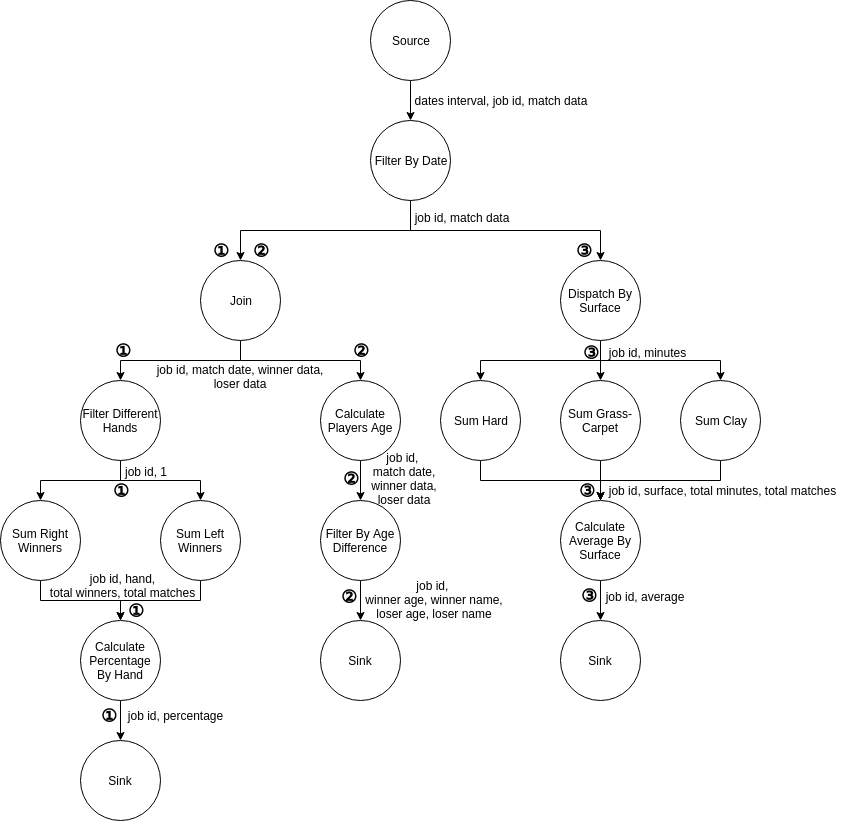

The diagram above was exported from draw.io. Its source (the exported page's mxGraphModel, read from the mxfile embedded in the PNG):
<mxGraphModel dx="868" dy="1663" grid="1" gridSize="10" guides="1" tooltips="1" connect="1" arrows="1" fold="1" page="1" pageScale="1" pageWidth="827" pageHeight="1169" math="0" shadow="0">
  <root>
    <mxCell id="0" />
    <mxCell id="1" parent="0" />
    <mxCell id="R2CsqNMEfncrX2ixW1B6-59" style="edgeStyle=orthogonalEdgeStyle;rounded=0;orthogonalLoop=1;jettySize=auto;html=1;exitX=0.5;exitY=1;exitDx=0;exitDy=0;entryX=0.5;entryY=0;entryDx=0;entryDy=0;" parent="1" source="R2CsqNMEfncrX2ixW1B6-3" target="R2CsqNMEfncrX2ixW1B6-58" edge="1">
      <mxGeometry relative="1" as="geometry" />
    </mxCell>
    <mxCell id="R2CsqNMEfncrX2ixW1B6-3" value="Source" style="ellipse;whiteSpace=wrap;html=1;aspect=fixed;" parent="1" vertex="1">
      <mxGeometry x="570" y="-100" width="80" height="80" as="geometry" />
    </mxCell>
    <mxCell id="R2CsqNMEfncrX2ixW1B6-4" style="edgeStyle=orthogonalEdgeStyle;rounded=0;orthogonalLoop=1;jettySize=auto;html=1;exitX=0.5;exitY=1;exitDx=0;exitDy=0;entryX=0.5;entryY=0;entryDx=0;entryDy=0;" parent="1" source="R2CsqNMEfncrX2ixW1B6-6" target="R2CsqNMEfncrX2ixW1B6-27" edge="1">
      <mxGeometry relative="1" as="geometry" />
    </mxCell>
    <mxCell id="R2CsqNMEfncrX2ixW1B6-5" style="edgeStyle=orthogonalEdgeStyle;rounded=0;orthogonalLoop=1;jettySize=auto;html=1;exitX=0.5;exitY=1;exitDx=0;exitDy=0;" parent="1" source="R2CsqNMEfncrX2ixW1B6-6" target="R2CsqNMEfncrX2ixW1B6-21" edge="1">
      <mxGeometry relative="1" as="geometry" />
    </mxCell>
    <mxCell id="R2CsqNMEfncrX2ixW1B6-6" value="Join" style="ellipse;whiteSpace=wrap;html=1;aspect=fixed;" parent="1" vertex="1">
      <mxGeometry x="400" y="160" width="80" height="80" as="geometry" />
    </mxCell>
    <mxCell id="R2CsqNMEfncrX2ixW1B6-7" style="edgeStyle=orthogonalEdgeStyle;rounded=0;orthogonalLoop=1;jettySize=auto;html=1;exitX=0.5;exitY=1;exitDx=0;exitDy=0;" parent="1" source="R2CsqNMEfncrX2ixW1B6-10" target="R2CsqNMEfncrX2ixW1B6-14" edge="1">
      <mxGeometry relative="1" as="geometry" />
    </mxCell>
    <mxCell id="R2CsqNMEfncrX2ixW1B6-8" style="edgeStyle=orthogonalEdgeStyle;rounded=0;orthogonalLoop=1;jettySize=auto;html=1;exitX=0.5;exitY=1;exitDx=0;exitDy=0;" parent="1" source="R2CsqNMEfncrX2ixW1B6-10" target="R2CsqNMEfncrX2ixW1B6-12" edge="1">
      <mxGeometry relative="1" as="geometry" />
    </mxCell>
    <mxCell id="R2CsqNMEfncrX2ixW1B6-9" style="edgeStyle=orthogonalEdgeStyle;rounded=0;orthogonalLoop=1;jettySize=auto;html=1;exitX=0.5;exitY=1;exitDx=0;exitDy=0;" parent="1" source="R2CsqNMEfncrX2ixW1B6-10" target="R2CsqNMEfncrX2ixW1B6-16" edge="1">
      <mxGeometry relative="1" as="geometry" />
    </mxCell>
    <mxCell id="R2CsqNMEfncrX2ixW1B6-10" value="Dispatch By Surface" style="ellipse;whiteSpace=wrap;html=1;aspect=fixed;" parent="1" vertex="1">
      <mxGeometry x="760" y="160" width="80" height="80" as="geometry" />
    </mxCell>
    <mxCell id="R2CsqNMEfncrX2ixW1B6-11" style="edgeStyle=orthogonalEdgeStyle;rounded=0;orthogonalLoop=1;jettySize=auto;html=1;exitX=0.5;exitY=1;exitDx=0;exitDy=0;" parent="1" source="R2CsqNMEfncrX2ixW1B6-12" target="R2CsqNMEfncrX2ixW1B6-18" edge="1">
      <mxGeometry relative="1" as="geometry">
        <Array as="points">
          <mxPoint x="680" y="380" />
          <mxPoint x="800" y="380" />
        </Array>
      </mxGeometry>
    </mxCell>
    <mxCell id="R2CsqNMEfncrX2ixW1B6-12" value="Sum Hard" style="ellipse;whiteSpace=wrap;html=1;aspect=fixed;" parent="1" vertex="1">
      <mxGeometry x="640" y="280" width="80" height="80" as="geometry" />
    </mxCell>
    <mxCell id="R2CsqNMEfncrX2ixW1B6-13" style="edgeStyle=orthogonalEdgeStyle;rounded=0;orthogonalLoop=1;jettySize=auto;html=1;exitX=0.5;exitY=1;exitDx=0;exitDy=0;" parent="1" source="R2CsqNMEfncrX2ixW1B6-14" target="R2CsqNMEfncrX2ixW1B6-18" edge="1">
      <mxGeometry relative="1" as="geometry" />
    </mxCell>
    <mxCell id="R2CsqNMEfncrX2ixW1B6-14" value="Sum Grass-Carpet" style="ellipse;whiteSpace=wrap;html=1;aspect=fixed;" parent="1" vertex="1">
      <mxGeometry x="760" y="280" width="80" height="80" as="geometry" />
    </mxCell>
    <mxCell id="R2CsqNMEfncrX2ixW1B6-15" style="edgeStyle=orthogonalEdgeStyle;rounded=0;orthogonalLoop=1;jettySize=auto;html=1;exitX=0.5;exitY=1;exitDx=0;exitDy=0;" parent="1" source="R2CsqNMEfncrX2ixW1B6-16" target="R2CsqNMEfncrX2ixW1B6-18" edge="1">
      <mxGeometry relative="1" as="geometry">
        <Array as="points">
          <mxPoint x="920" y="380" />
          <mxPoint x="800" y="380" />
        </Array>
      </mxGeometry>
    </mxCell>
    <mxCell id="R2CsqNMEfncrX2ixW1B6-16" value="Sum Clay" style="ellipse;whiteSpace=wrap;html=1;aspect=fixed;" parent="1" vertex="1">
      <mxGeometry x="880" y="280" width="80" height="80" as="geometry" />
    </mxCell>
    <mxCell id="R2CsqNMEfncrX2ixW1B6-17" value="" style="edgeStyle=orthogonalEdgeStyle;rounded=0;orthogonalLoop=1;jettySize=auto;html=1;" parent="1" source="R2CsqNMEfncrX2ixW1B6-18" target="R2CsqNMEfncrX2ixW1B6-19" edge="1">
      <mxGeometry relative="1" as="geometry" />
    </mxCell>
    <mxCell id="R2CsqNMEfncrX2ixW1B6-18" value="Calculate Average By Surface" style="ellipse;whiteSpace=wrap;html=1;aspect=fixed;" parent="1" vertex="1">
      <mxGeometry x="760" y="400" width="80" height="80" as="geometry" />
    </mxCell>
    <mxCell id="R2CsqNMEfncrX2ixW1B6-19" value="Sink" style="ellipse;whiteSpace=wrap;html=1;aspect=fixed;" parent="1" vertex="1">
      <mxGeometry x="760" y="520" width="80" height="80" as="geometry" />
    </mxCell>
    <mxCell id="R2CsqNMEfncrX2ixW1B6-20" value="" style="edgeStyle=orthogonalEdgeStyle;rounded=0;orthogonalLoop=1;jettySize=auto;html=1;" parent="1" source="R2CsqNMEfncrX2ixW1B6-21" target="R2CsqNMEfncrX2ixW1B6-23" edge="1">
      <mxGeometry relative="1" as="geometry" />
    </mxCell>
    <mxCell id="R2CsqNMEfncrX2ixW1B6-21" value="Calculate Players Age" style="ellipse;whiteSpace=wrap;html=1;aspect=fixed;" parent="1" vertex="1">
      <mxGeometry x="520" y="280" width="80" height="80" as="geometry" />
    </mxCell>
    <mxCell id="R2CsqNMEfncrX2ixW1B6-22" value="" style="edgeStyle=orthogonalEdgeStyle;rounded=0;orthogonalLoop=1;jettySize=auto;html=1;" parent="1" source="R2CsqNMEfncrX2ixW1B6-23" target="R2CsqNMEfncrX2ixW1B6-24" edge="1">
      <mxGeometry relative="1" as="geometry" />
    </mxCell>
    <mxCell id="R2CsqNMEfncrX2ixW1B6-23" value="Filter By Age Difference" style="ellipse;whiteSpace=wrap;html=1;aspect=fixed;" parent="1" vertex="1">
      <mxGeometry x="520" y="400" width="80" height="80" as="geometry" />
    </mxCell>
    <mxCell id="R2CsqNMEfncrX2ixW1B6-24" value="Sink" style="ellipse;whiteSpace=wrap;html=1;aspect=fixed;" parent="1" vertex="1">
      <mxGeometry x="520" y="520" width="80" height="80" as="geometry" />
    </mxCell>
    <mxCell id="R2CsqNMEfncrX2ixW1B6-25" style="edgeStyle=orthogonalEdgeStyle;rounded=0;orthogonalLoop=1;jettySize=auto;html=1;exitX=0.5;exitY=1;exitDx=0;exitDy=0;" parent="1" source="R2CsqNMEfncrX2ixW1B6-27" target="R2CsqNMEfncrX2ixW1B6-29" edge="1">
      <mxGeometry relative="1" as="geometry" />
    </mxCell>
    <mxCell id="R2CsqNMEfncrX2ixW1B6-26" style="edgeStyle=orthogonalEdgeStyle;rounded=0;orthogonalLoop=1;jettySize=auto;html=1;exitX=0.5;exitY=1;exitDx=0;exitDy=0;" parent="1" source="R2CsqNMEfncrX2ixW1B6-27" target="R2CsqNMEfncrX2ixW1B6-31" edge="1">
      <mxGeometry relative="1" as="geometry" />
    </mxCell>
    <mxCell id="R2CsqNMEfncrX2ixW1B6-27" value="Filter Different Hands" style="ellipse;whiteSpace=wrap;html=1;aspect=fixed;" parent="1" vertex="1">
      <mxGeometry x="280" y="280" width="80" height="80" as="geometry" />
    </mxCell>
    <mxCell id="R2CsqNMEfncrX2ixW1B6-28" style="edgeStyle=orthogonalEdgeStyle;rounded=0;orthogonalLoop=1;jettySize=auto;html=1;exitX=0.5;exitY=1;exitDx=0;exitDy=0;" parent="1" source="R2CsqNMEfncrX2ixW1B6-29" target="R2CsqNMEfncrX2ixW1B6-33" edge="1">
      <mxGeometry relative="1" as="geometry" />
    </mxCell>
    <mxCell id="R2CsqNMEfncrX2ixW1B6-29" value="Sum Right Winners" style="ellipse;whiteSpace=wrap;html=1;aspect=fixed;" parent="1" vertex="1">
      <mxGeometry x="200" y="400" width="80" height="80" as="geometry" />
    </mxCell>
    <mxCell id="R2CsqNMEfncrX2ixW1B6-30" style="edgeStyle=orthogonalEdgeStyle;rounded=0;orthogonalLoop=1;jettySize=auto;html=1;exitX=0.5;exitY=1;exitDx=0;exitDy=0;" parent="1" source="R2CsqNMEfncrX2ixW1B6-31" target="R2CsqNMEfncrX2ixW1B6-33" edge="1">
      <mxGeometry relative="1" as="geometry" />
    </mxCell>
    <mxCell id="R2CsqNMEfncrX2ixW1B6-31" value="Sum Left Winners" style="ellipse;whiteSpace=wrap;html=1;aspect=fixed;" parent="1" vertex="1">
      <mxGeometry x="360" y="400" width="80" height="80" as="geometry" />
    </mxCell>
    <mxCell id="R2CsqNMEfncrX2ixW1B6-32" value="" style="edgeStyle=orthogonalEdgeStyle;rounded=0;orthogonalLoop=1;jettySize=auto;html=1;" parent="1" source="R2CsqNMEfncrX2ixW1B6-33" target="R2CsqNMEfncrX2ixW1B6-34" edge="1">
      <mxGeometry relative="1" as="geometry" />
    </mxCell>
    <mxCell id="R2CsqNMEfncrX2ixW1B6-33" value="Calculate Percentage By Hand" style="ellipse;whiteSpace=wrap;html=1;aspect=fixed;" parent="1" vertex="1">
      <mxGeometry x="280" y="520" width="80" height="80" as="geometry" />
    </mxCell>
    <mxCell id="R2CsqNMEfncrX2ixW1B6-34" value="Sink" style="ellipse;whiteSpace=wrap;html=1;aspect=fixed;" parent="1" vertex="1">
      <mxGeometry x="280" y="640" width="80" height="80" as="geometry" />
    </mxCell>
    <mxCell id="R2CsqNMEfncrX2ixW1B6-35" value="job id, minutes" style="text;html=1;strokeColor=none;fillColor=none;align=center;verticalAlign=middle;whiteSpace=wrap;rounded=0;" parent="1" vertex="1">
      <mxGeometry x="803" y="242" width="87" height="20" as="geometry" />
    </mxCell>
    <mxCell id="R2CsqNMEfncrX2ixW1B6-36" value="job id, surface, total minutes, total matches" style="text;html=1;strokeColor=none;fillColor=none;align=center;verticalAlign=middle;whiteSpace=wrap;rounded=0;" parent="1" vertex="1">
      <mxGeometry x="803" y="380" width="237" height="20" as="geometry" />
    </mxCell>
    <mxCell id="R2CsqNMEfncrX2ixW1B6-37" value="job id, average" style="text;html=1;strokeColor=none;fillColor=none;align=center;verticalAlign=middle;whiteSpace=wrap;rounded=0;" parent="1" vertex="1">
      <mxGeometry x="798" y="486" width="92" height="20" as="geometry" />
    </mxCell>
    <mxCell id="R2CsqNMEfncrX2ixW1B6-38" value="job id, 1" style="text;html=1;strokeColor=none;fillColor=none;align=center;verticalAlign=middle;whiteSpace=wrap;rounded=0;" parent="1" vertex="1">
      <mxGeometry x="319" y="361" width="52" height="20" as="geometry" />
    </mxCell>
    <mxCell id="R2CsqNMEfncrX2ixW1B6-39" value="job id, hand,&lt;br&gt;total winners, total matches" style="text;html=1;strokeColor=none;fillColor=none;align=center;verticalAlign=middle;whiteSpace=wrap;rounded=0;" parent="1" vertex="1">
      <mxGeometry x="243" y="475" width="157" height="20" as="geometry" />
    </mxCell>
    <mxCell id="R2CsqNMEfncrX2ixW1B6-40" value="job id, percentage" style="text;html=1;strokeColor=none;fillColor=none;align=center;verticalAlign=middle;whiteSpace=wrap;rounded=0;" parent="1" vertex="1">
      <mxGeometry x="322" y="605" width="105" height="20" as="geometry" />
    </mxCell>
    <mxCell id="R2CsqNMEfncrX2ixW1B6-41" value="job id, match date, winner data, loser data" style="text;html=1;strokeColor=none;fillColor=none;align=center;verticalAlign=middle;whiteSpace=wrap;rounded=0;" parent="1" vertex="1">
      <mxGeometry x="342" y="261" width="196" height="30" as="geometry" />
    </mxCell>
    <mxCell id="R2CsqNMEfncrX2ixW1B6-42" value="job id, &lt;br&gt;match date, winner data, loser data" style="text;html=1;strokeColor=none;fillColor=none;align=center;verticalAlign=middle;whiteSpace=wrap;rounded=0;" parent="1" vertex="1">
      <mxGeometry x="564" y="363" width="80" height="30" as="geometry" />
    </mxCell>
    <mxCell id="R2CsqNMEfncrX2ixW1B6-43" value="job id, &lt;br&gt;winner age, winner name, loser age, loser name" style="text;html=1;strokeColor=none;fillColor=none;align=center;verticalAlign=middle;whiteSpace=wrap;rounded=0;" parent="1" vertex="1">
      <mxGeometry x="563" y="489" width="142" height="20" as="geometry" />
    </mxCell>
    <mxCell id="R2CsqNMEfncrX2ixW1B6-44" value="dates interval, job id, match data" style="text;html=1;strokeColor=none;fillColor=none;align=center;verticalAlign=middle;whiteSpace=wrap;rounded=0;" parent="1" vertex="1">
      <mxGeometry x="610" y="-10" width="180" height="20" as="geometry" />
    </mxCell>
    <mxCell id="R2CsqNMEfncrX2ixW1B6-45" value="&lt;b&gt;&lt;font style=&quot;font-size: 18px&quot;&gt;①&lt;/font&gt;&lt;/b&gt;" style="text;html=1;strokeColor=none;fillColor=none;align=center;verticalAlign=middle;whiteSpace=wrap;rounded=0;" parent="1" vertex="1">
      <mxGeometry x="400" y="140" width="40" height="20" as="geometry" />
    </mxCell>
    <mxCell id="R2CsqNMEfncrX2ixW1B6-46" value="&lt;b&gt;&lt;font style=&quot;font-size: 18px&quot;&gt;①&lt;/font&gt;&lt;/b&gt;" style="text;html=1;strokeColor=none;fillColor=none;align=center;verticalAlign=middle;whiteSpace=wrap;rounded=0;" parent="1" vertex="1">
      <mxGeometry x="302" y="240" width="40" height="20" as="geometry" />
    </mxCell>
    <mxCell id="R2CsqNMEfncrX2ixW1B6-47" value="&lt;b&gt;&lt;font style=&quot;font-size: 18px&quot;&gt;①&lt;/font&gt;&lt;/b&gt;" style="text;html=1;strokeColor=none;fillColor=none;align=center;verticalAlign=middle;whiteSpace=wrap;rounded=0;" parent="1" vertex="1">
      <mxGeometry x="300" y="380" width="40" height="20" as="geometry" />
    </mxCell>
    <mxCell id="R2CsqNMEfncrX2ixW1B6-48" value="&lt;b&gt;&lt;font style=&quot;font-size: 18px&quot;&gt;①&lt;/font&gt;&lt;/b&gt;" style="text;html=1;strokeColor=none;fillColor=none;align=center;verticalAlign=middle;whiteSpace=wrap;rounded=0;" parent="1" vertex="1">
      <mxGeometry x="315" y="500" width="40" height="20" as="geometry" />
    </mxCell>
    <mxCell id="R2CsqNMEfncrX2ixW1B6-49" value="&lt;b&gt;&lt;font style=&quot;font-size: 18px&quot;&gt;①&lt;/font&gt;&lt;/b&gt;" style="text;html=1;strokeColor=none;fillColor=none;align=center;verticalAlign=middle;whiteSpace=wrap;rounded=0;" parent="1" vertex="1">
      <mxGeometry x="288" y="605" width="40" height="20" as="geometry" />
    </mxCell>
    <mxCell id="R2CsqNMEfncrX2ixW1B6-50" value="&lt;span style=&quot;font-size: 18px&quot;&gt;&lt;b&gt;②&lt;/b&gt;&lt;/span&gt;" style="text;html=1;strokeColor=none;fillColor=none;align=center;verticalAlign=middle;whiteSpace=wrap;rounded=0;" parent="1" vertex="1">
      <mxGeometry x="440" y="140" width="40" height="20" as="geometry" />
    </mxCell>
    <mxCell id="R2CsqNMEfncrX2ixW1B6-51" value="&lt;span style=&quot;font-size: 18px&quot;&gt;&lt;b&gt;②&lt;/b&gt;&lt;/span&gt;" style="text;html=1;strokeColor=none;fillColor=none;align=center;verticalAlign=middle;whiteSpace=wrap;rounded=0;" parent="1" vertex="1">
      <mxGeometry x="540" y="240" width="40" height="20" as="geometry" />
    </mxCell>
    <mxCell id="R2CsqNMEfncrX2ixW1B6-52" value="&lt;span style=&quot;font-size: 18px&quot;&gt;&lt;b&gt;②&lt;/b&gt;&lt;/span&gt;" style="text;html=1;strokeColor=none;fillColor=none;align=center;verticalAlign=middle;whiteSpace=wrap;rounded=0;" parent="1" vertex="1">
      <mxGeometry x="530" y="368" width="40" height="20" as="geometry" />
    </mxCell>
    <mxCell id="R2CsqNMEfncrX2ixW1B6-53" value="&lt;span style=&quot;font-size: 18px&quot;&gt;&lt;b&gt;②&lt;/b&gt;&lt;/span&gt;" style="text;html=1;strokeColor=none;fillColor=none;align=center;verticalAlign=middle;whiteSpace=wrap;rounded=0;" parent="1" vertex="1">
      <mxGeometry x="528" y="486" width="40" height="20" as="geometry" />
    </mxCell>
    <mxCell id="R2CsqNMEfncrX2ixW1B6-54" value="&lt;span style=&quot;font-size: 18px&quot;&gt;&lt;b&gt;③&lt;/b&gt;&lt;/span&gt;" style="text;html=1;strokeColor=none;fillColor=none;align=center;verticalAlign=middle;whiteSpace=wrap;rounded=0;" parent="1" vertex="1">
      <mxGeometry x="763" y="140" width="40" height="20" as="geometry" />
    </mxCell>
    <mxCell id="R2CsqNMEfncrX2ixW1B6-55" value="&lt;span style=&quot;font-size: 18px&quot;&gt;&lt;b&gt;③&lt;/b&gt;&lt;/span&gt;" style="text;html=1;strokeColor=none;fillColor=none;align=center;verticalAlign=middle;whiteSpace=wrap;rounded=0;" parent="1" vertex="1">
      <mxGeometry x="770" y="242" width="40" height="20" as="geometry" />
    </mxCell>
    <mxCell id="R2CsqNMEfncrX2ixW1B6-56" value="&lt;span style=&quot;font-size: 18px&quot;&gt;&lt;b&gt;③&lt;/b&gt;&lt;/span&gt;" style="text;html=1;strokeColor=none;fillColor=none;align=center;verticalAlign=middle;whiteSpace=wrap;rounded=0;" parent="1" vertex="1">
      <mxGeometry x="766" y="380" width="40" height="20" as="geometry" />
    </mxCell>
    <mxCell id="R2CsqNMEfncrX2ixW1B6-57" value="&lt;span style=&quot;font-size: 18px&quot;&gt;&lt;b&gt;③&lt;/b&gt;&lt;/span&gt;" style="text;html=1;strokeColor=none;fillColor=none;align=center;verticalAlign=middle;whiteSpace=wrap;rounded=0;" parent="1" vertex="1">
      <mxGeometry x="768" y="485" width="40" height="20" as="geometry" />
    </mxCell>
    <mxCell id="R2CsqNMEfncrX2ixW1B6-60" style="edgeStyle=orthogonalEdgeStyle;rounded=0;orthogonalLoop=1;jettySize=auto;html=1;exitX=0.5;exitY=1;exitDx=0;exitDy=0;" parent="1" source="R2CsqNMEfncrX2ixW1B6-58" target="R2CsqNMEfncrX2ixW1B6-6" edge="1">
      <mxGeometry relative="1" as="geometry" />
    </mxCell>
    <mxCell id="R2CsqNMEfncrX2ixW1B6-61" style="edgeStyle=orthogonalEdgeStyle;rounded=0;orthogonalLoop=1;jettySize=auto;html=1;exitX=0.5;exitY=1;exitDx=0;exitDy=0;" parent="1" source="R2CsqNMEfncrX2ixW1B6-58" target="R2CsqNMEfncrX2ixW1B6-10" edge="1">
      <mxGeometry relative="1" as="geometry" />
    </mxCell>
    <mxCell id="R2CsqNMEfncrX2ixW1B6-58" value="Filter By Date" style="ellipse;whiteSpace=wrap;html=1;aspect=fixed;" parent="1" vertex="1">
      <mxGeometry x="570" y="20" width="80" height="80" as="geometry" />
    </mxCell>
    <mxCell id="R2CsqNMEfncrX2ixW1B6-62" value="job id, match data" style="text;html=1;strokeColor=none;fillColor=none;align=center;verticalAlign=middle;whiteSpace=wrap;rounded=0;" parent="1" vertex="1">
      <mxGeometry x="610" y="107" width="102" height="20" as="geometry" />
    </mxCell>
  </root>
</mxGraphModel>